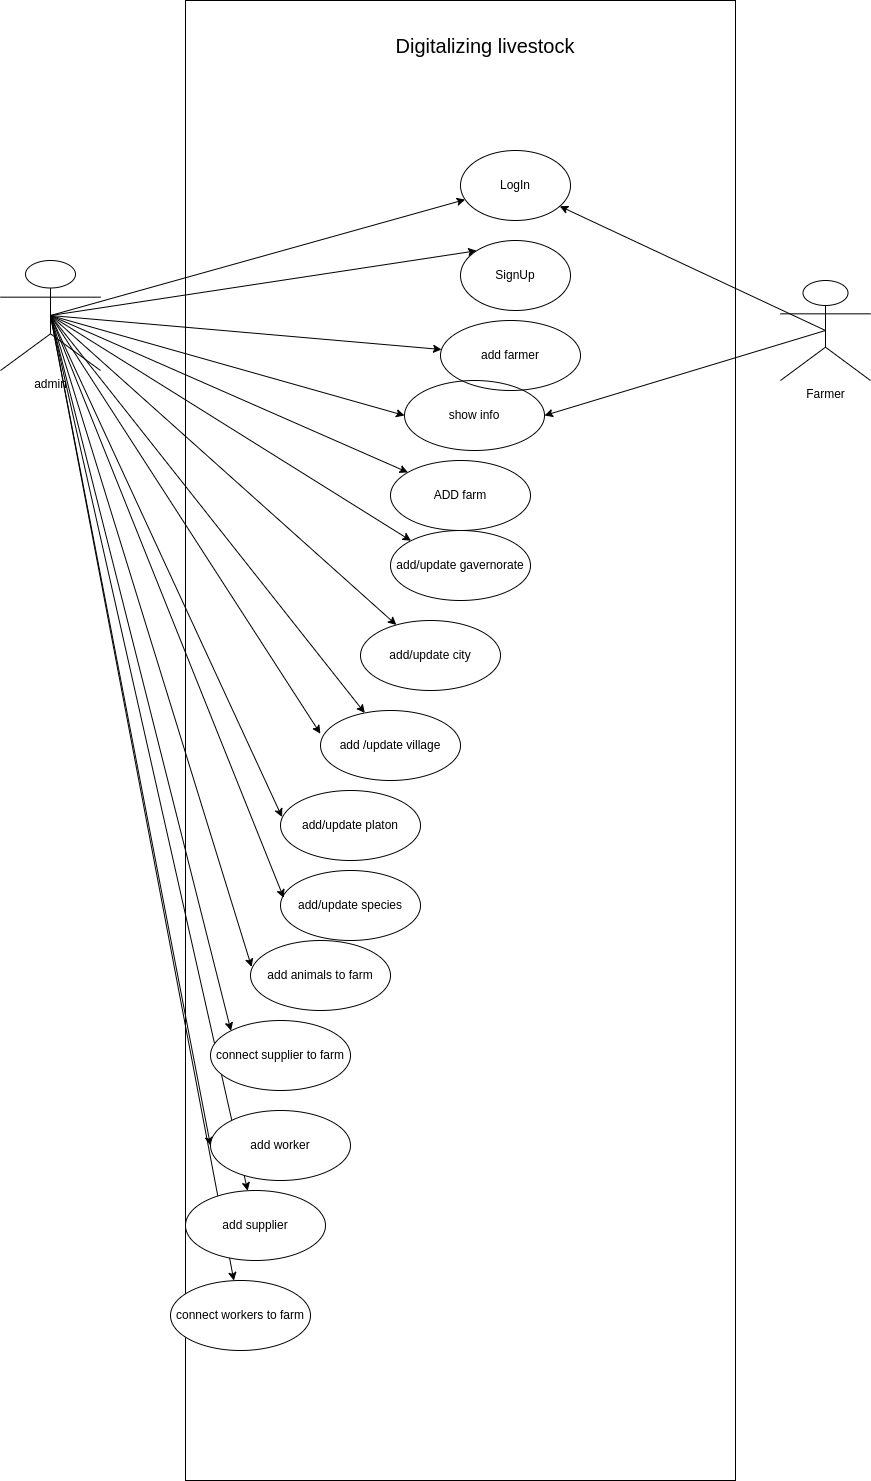

The diagram above was exported from draw.io. Its source (the exported page's mxGraphModel, read from the mxfile embedded in the PNG):
<mxGraphModel dx="1881" dy="575" grid="1" gridSize="10" guides="1" tooltips="1" connect="1" arrows="1" fold="1" page="1" pageScale="1" pageWidth="827" pageHeight="1169" math="0" shadow="0">
  <root>
    <mxCell id="0" />
    <mxCell id="1" parent="0" />
    <mxCell id="4" style="edgeStyle=none;html=1;exitX=0.5;exitY=0.5;exitDx=0;exitDy=0;exitPerimeter=0;" parent="1" source="2" target="3" edge="1">
      <mxGeometry relative="1" as="geometry" />
    </mxCell>
    <mxCell id="6" style="edgeStyle=none;html=1;exitX=0.5;exitY=0.5;exitDx=0;exitDy=0;exitPerimeter=0;entryX=0;entryY=0;entryDx=0;entryDy=0;" parent="1" source="2" target="5" edge="1">
      <mxGeometry relative="1" as="geometry" />
    </mxCell>
    <mxCell id="8" style="edgeStyle=none;html=1;exitX=0.5;exitY=0.5;exitDx=0;exitDy=0;exitPerimeter=0;" parent="1" source="2" target="7" edge="1">
      <mxGeometry relative="1" as="geometry" />
    </mxCell>
    <mxCell id="10" style="edgeStyle=none;html=1;exitX=0.5;exitY=0.5;exitDx=0;exitDy=0;exitPerimeter=0;" parent="1" source="2" target="9" edge="1">
      <mxGeometry relative="1" as="geometry" />
    </mxCell>
    <mxCell id="17" style="edgeStyle=none;html=1;exitX=0.5;exitY=0.5;exitDx=0;exitDy=0;exitPerimeter=0;entryX=0;entryY=0;entryDx=0;entryDy=0;fontColor=none;" parent="1" source="2" target="16" edge="1">
      <mxGeometry relative="1" as="geometry" />
    </mxCell>
    <mxCell id="20" style="edgeStyle=none;html=1;exitX=0.5;exitY=0.5;exitDx=0;exitDy=0;exitPerimeter=0;fontColor=none;" parent="1" source="2" target="18" edge="1">
      <mxGeometry relative="1" as="geometry" />
    </mxCell>
    <mxCell id="21" style="edgeStyle=none;html=1;exitX=0.5;exitY=0.5;exitDx=0;exitDy=0;exitPerimeter=0;fontColor=none;" parent="1" source="2" target="19" edge="1">
      <mxGeometry relative="1" as="geometry" />
    </mxCell>
    <mxCell id="24" style="edgeStyle=none;html=1;exitX=0.5;exitY=0.5;exitDx=0;exitDy=0;exitPerimeter=0;entryX=-0.001;entryY=0.331;entryDx=0;entryDy=0;entryPerimeter=0;fontColor=none;" parent="1" source="2" target="19" edge="1">
      <mxGeometry relative="1" as="geometry" />
    </mxCell>
    <mxCell id="25" style="edgeStyle=none;html=1;exitX=0.5;exitY=0.5;exitDx=0;exitDy=0;exitPerimeter=0;entryX=0.011;entryY=0.379;entryDx=0;entryDy=0;entryPerimeter=0;fontColor=none;" parent="1" source="2" target="22" edge="1">
      <mxGeometry relative="1" as="geometry" />
    </mxCell>
    <mxCell id="29" style="edgeStyle=none;html=1;exitX=0.5;exitY=0.5;exitDx=0;exitDy=0;exitPerimeter=0;entryX=0;entryY=0.5;entryDx=0;entryDy=0;fontColor=none;" parent="1" source="2" target="28" edge="1">
      <mxGeometry relative="1" as="geometry" />
    </mxCell>
    <mxCell id="35" style="edgeStyle=none;html=1;exitX=0.5;exitY=0.5;exitDx=0;exitDy=0;exitPerimeter=0;entryX=0.023;entryY=0.391;entryDx=0;entryDy=0;entryPerimeter=0;fontColor=none;" parent="1" source="2" target="23" edge="1">
      <mxGeometry relative="1" as="geometry" />
    </mxCell>
    <mxCell id="42" style="edgeStyle=none;html=1;exitX=0.5;exitY=0.5;exitDx=0;exitDy=0;exitPerimeter=0;entryX=0.008;entryY=0.379;entryDx=0;entryDy=0;entryPerimeter=0;" edge="1" parent="1" source="2" target="40">
      <mxGeometry relative="1" as="geometry" />
    </mxCell>
    <mxCell id="47" style="edgeStyle=none;html=1;exitX=0.5;exitY=0.5;exitDx=0;exitDy=0;exitPerimeter=0;entryX=0;entryY=0;entryDx=0;entryDy=0;" edge="1" parent="1" source="2" target="44">
      <mxGeometry relative="1" as="geometry" />
    </mxCell>
    <mxCell id="49" style="edgeStyle=none;html=1;exitX=0.5;exitY=0.5;exitDx=0;exitDy=0;exitPerimeter=0;entryX=0;entryY=0.5;entryDx=0;entryDy=0;" edge="1" parent="1" source="2" target="45">
      <mxGeometry relative="1" as="geometry" />
    </mxCell>
    <mxCell id="53" style="edgeStyle=none;html=1;exitX=0.5;exitY=0.5;exitDx=0;exitDy=0;exitPerimeter=0;" edge="1" parent="1" source="2" target="46">
      <mxGeometry relative="1" as="geometry" />
    </mxCell>
    <mxCell id="54" style="edgeStyle=none;html=1;exitX=0.5;exitY=0.5;exitDx=0;exitDy=0;exitPerimeter=0;" edge="1" parent="1" source="2" target="48">
      <mxGeometry relative="1" as="geometry" />
    </mxCell>
    <mxCell id="2" value="admin" style="shape=umlActor;verticalLabelPosition=bottom;verticalAlign=top;html=1;" parent="1" vertex="1">
      <mxGeometry x="-170" y="770" width="100" height="110" as="geometry" />
    </mxCell>
    <mxCell id="3" value="LogIn" style="ellipse;whiteSpace=wrap;html=1;" parent="1" vertex="1">
      <mxGeometry x="290" y="660" width="110" height="70" as="geometry" />
    </mxCell>
    <mxCell id="5" value="SignUp" style="ellipse;whiteSpace=wrap;html=1;" parent="1" vertex="1">
      <mxGeometry x="290" y="750" width="110" height="70" as="geometry" />
    </mxCell>
    <mxCell id="7" value="add farmer" style="ellipse;whiteSpace=wrap;html=1;" parent="1" vertex="1">
      <mxGeometry x="270" y="830" width="140" height="70" as="geometry" />
    </mxCell>
    <mxCell id="9" value="ADD farm" style="ellipse;whiteSpace=wrap;html=1;" parent="1" vertex="1">
      <mxGeometry x="220" y="970" width="140" height="70" as="geometry" />
    </mxCell>
    <mxCell id="16" value="add/update gavernorate" style="ellipse;whiteSpace=wrap;html=1;rounded=0;fontColor=none;strokeColor=default;fillColor=none;" parent="1" vertex="1">
      <mxGeometry x="220" y="1040" width="140" height="70" as="geometry" />
    </mxCell>
    <mxCell id="18" value="add/update city" style="ellipse;whiteSpace=wrap;html=1;rounded=0;fontColor=none;strokeColor=default;fillColor=none;" parent="1" vertex="1">
      <mxGeometry x="190" y="1130" width="140" height="70" as="geometry" />
    </mxCell>
    <mxCell id="19" value="add /update village" style="ellipse;whiteSpace=wrap;html=1;rounded=0;fontColor=none;strokeColor=default;fillColor=none;" parent="1" vertex="1">
      <mxGeometry x="150" y="1220" width="140" height="70" as="geometry" />
    </mxCell>
    <mxCell id="22" value="add/update platon" style="ellipse;whiteSpace=wrap;html=1;rounded=0;fontColor=none;strokeColor=default;fillColor=none;" parent="1" vertex="1">
      <mxGeometry x="110" y="1300" width="140" height="70" as="geometry" />
    </mxCell>
    <mxCell id="23" value="add/update species" style="ellipse;whiteSpace=wrap;html=1;rounded=0;fontColor=none;strokeColor=default;fillColor=none;" parent="1" vertex="1">
      <mxGeometry x="110" y="1380" width="140" height="70" as="geometry" />
    </mxCell>
    <mxCell id="27" style="edgeStyle=none;html=1;exitX=0.5;exitY=0.5;exitDx=0;exitDy=0;exitPerimeter=0;fontColor=none;" parent="1" source="26" target="3" edge="1">
      <mxGeometry relative="1" as="geometry" />
    </mxCell>
    <mxCell id="30" style="edgeStyle=none;html=1;exitX=0.5;exitY=0.5;exitDx=0;exitDy=0;exitPerimeter=0;entryX=1;entryY=0.5;entryDx=0;entryDy=0;fontColor=none;" parent="1" source="26" target="28" edge="1">
      <mxGeometry relative="1" as="geometry" />
    </mxCell>
    <mxCell id="26" value="Farmer" style="shape=umlActor;verticalLabelPosition=bottom;verticalAlign=top;html=1;rounded=0;fontColor=none;strokeColor=default;fillColor=none;" parent="1" vertex="1">
      <mxGeometry x="610" y="790" width="90" height="100" as="geometry" />
    </mxCell>
    <mxCell id="28" value="show info" style="ellipse;whiteSpace=wrap;html=1;rounded=0;fontColor=none;strokeColor=default;fillColor=none;" parent="1" vertex="1">
      <mxGeometry x="234" y="890" width="140" height="70" as="geometry" />
    </mxCell>
    <mxCell id="38" value="" style="rounded=0;whiteSpace=wrap;html=1;fontColor=none;strokeColor=default;fillColor=none;" parent="1" vertex="1">
      <mxGeometry x="15" y="510" width="550" height="1480" as="geometry" />
    </mxCell>
    <mxCell id="39" value="Digitalizing livestock" style="text;html=1;strokeColor=none;fillColor=none;align=center;verticalAlign=middle;whiteSpace=wrap;rounded=0;fontColor=none;fontSize=20;" parent="1" vertex="1">
      <mxGeometry x="90" y="540" width="450" height="30" as="geometry" />
    </mxCell>
    <mxCell id="40" value="add animals to farm" style="ellipse;whiteSpace=wrap;html=1;" vertex="1" parent="1">
      <mxGeometry x="80" y="1450" width="140" height="70" as="geometry" />
    </mxCell>
    <mxCell id="44" value="connect supplier to farm" style="ellipse;whiteSpace=wrap;html=1;" vertex="1" parent="1">
      <mxGeometry x="40" y="1530" width="140" height="70" as="geometry" />
    </mxCell>
    <mxCell id="45" value="add worker" style="ellipse;whiteSpace=wrap;html=1;" vertex="1" parent="1">
      <mxGeometry x="40" y="1620" width="140" height="70" as="geometry" />
    </mxCell>
    <mxCell id="46" value="add supplier" style="ellipse;whiteSpace=wrap;html=1;" vertex="1" parent="1">
      <mxGeometry x="15" y="1700" width="140" height="70" as="geometry" />
    </mxCell>
    <mxCell id="48" value="connect workers to farm" style="ellipse;whiteSpace=wrap;html=1;" vertex="1" parent="1">
      <mxGeometry y="1790" width="140" height="70" as="geometry" />
    </mxCell>
  </root>
</mxGraphModel>